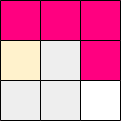

The diagram above was exported from draw.io. Its source (the exported page's mxGraphModel, read from the mxfile embedded in the PNG):
<mxGraphModel dx="342" dy="160" grid="1" gridSize="10" guides="1" tooltips="1" connect="1" arrows="1" fold="1" page="1" pageScale="1" pageWidth="850" pageHeight="1100" math="0" shadow="0">
  <root>
    <mxCell id="0" />
    <mxCell id="1" parent="0" />
    <mxCell id="St2nqg9pr-sqbQS-SnP_-1" value="" style="rounded=0;whiteSpace=wrap;html=1;fillColor=#FF0080;strokeColor=none;" parent="1" vertex="1">
      <mxGeometry x="480" y="360" width="120" height="120" as="geometry" />
    </mxCell>
    <mxCell id="9XE3LixvWuyNj03zyTbZ-73" value="" style="rounded=0;whiteSpace=wrap;html=1;fillColor=#eeeeee;strokeColor=none;" parent="1" vertex="1">
      <mxGeometry x="480" y="440" width="40" height="40" as="geometry" />
    </mxCell>
    <mxCell id="9XE3LixvWuyNj03zyTbZ-79" value="" style="rounded=0;whiteSpace=wrap;html=1;fillColor=#eeeeee;strokeColor=none;" parent="1" vertex="1">
      <mxGeometry x="480" y="400" width="40" height="40" as="geometry" />
    </mxCell>
    <mxCell id="9XE3LixvWuyNj03zyTbZ-88" value="" style="rounded=0;whiteSpace=wrap;html=1;fillColor=#eeeeee;strokeColor=none;" parent="1" vertex="1">
      <mxGeometry x="520" y="400" width="40" height="40" as="geometry" />
    </mxCell>
    <mxCell id="9XE3LixvWuyNj03zyTbZ-89" value="" style="rounded=0;whiteSpace=wrap;html=1;strokeColor=none;" parent="1" vertex="1">
      <mxGeometry x="560" y="440" width="40" height="40" as="geometry" />
    </mxCell>
    <mxCell id="9XE3LixvWuyNj03zyTbZ-90" value="" style="rounded=0;whiteSpace=wrap;html=1;fillColor=#eeeeee;strokeColor=none;" parent="1" vertex="1">
      <mxGeometry x="520" y="440" width="40" height="40" as="geometry" />
    </mxCell>
    <mxCell id="9XE3LixvWuyNj03zyTbZ-91" value="" style="rounded=0;whiteSpace=wrap;html=1;fillColor=#fff2cc;strokeColor=none;gradientColor=none;" parent="1" vertex="1">
      <mxGeometry x="480" y="400" width="40" height="40" as="geometry" />
    </mxCell>
    <mxCell id="9XE3LixvWuyNj03zyTbZ-103" value="" style="endArrow=none;html=1;rounded=0;entryX=1;entryY=1;entryDx=0;entryDy=0;exitX=0;exitY=0;exitDx=0;exitDy=0;" parent="1" edge="1">
      <mxGeometry width="50" height="50" relative="1" as="geometry">
        <mxPoint x="480" y="480" as="sourcePoint" />
        <mxPoint x="520" y="480" as="targetPoint" />
      </mxGeometry>
    </mxCell>
    <mxCell id="9XE3LixvWuyNj03zyTbZ-104" value="" style="endArrow=none;html=1;rounded=0;entryX=1;entryY=1;entryDx=0;entryDy=0;exitX=0;exitY=0;exitDx=0;exitDy=0;" parent="1" edge="1">
      <mxGeometry width="50" height="50" relative="1" as="geometry">
        <mxPoint x="520" y="480" as="sourcePoint" />
        <mxPoint x="560" y="480" as="targetPoint" />
      </mxGeometry>
    </mxCell>
    <mxCell id="9XE3LixvWuyNj03zyTbZ-105" value="" style="endArrow=none;html=1;rounded=0;entryX=1;entryY=1;entryDx=0;entryDy=0;exitX=0;exitY=0;exitDx=0;exitDy=0;" parent="1" edge="1">
      <mxGeometry width="50" height="50" relative="1" as="geometry">
        <mxPoint x="560" y="480" as="sourcePoint" />
        <mxPoint x="600" y="480" as="targetPoint" />
      </mxGeometry>
    </mxCell>
    <mxCell id="9XE3LixvWuyNj03zyTbZ-106" value="" style="endArrow=none;html=1;rounded=0;entryX=1;entryY=1;entryDx=0;entryDy=0;exitX=0;exitY=0;exitDx=0;exitDy=0;" parent="1" edge="1">
      <mxGeometry width="50" height="50" relative="1" as="geometry">
        <mxPoint x="480" y="440" as="sourcePoint" />
        <mxPoint x="520" y="440" as="targetPoint" />
      </mxGeometry>
    </mxCell>
    <mxCell id="9XE3LixvWuyNj03zyTbZ-107" value="" style="endArrow=none;html=1;rounded=0;entryX=1;entryY=1;entryDx=0;entryDy=0;exitX=0;exitY=0;exitDx=0;exitDy=0;" parent="1" edge="1">
      <mxGeometry width="50" height="50" relative="1" as="geometry">
        <mxPoint x="520" y="440" as="sourcePoint" />
        <mxPoint x="560" y="440" as="targetPoint" />
      </mxGeometry>
    </mxCell>
    <mxCell id="9XE3LixvWuyNj03zyTbZ-115" value="" style="endArrow=none;html=1;rounded=0;entryX=1;entryY=1;entryDx=0;entryDy=0;exitX=0;exitY=0;exitDx=0;exitDy=0;" parent="1" edge="1">
      <mxGeometry width="50" height="50" relative="1" as="geometry">
        <mxPoint x="480" y="360" as="sourcePoint" />
        <mxPoint x="520" y="360" as="targetPoint" />
      </mxGeometry>
    </mxCell>
    <mxCell id="9XE3LixvWuyNj03zyTbZ-116" value="" style="endArrow=none;html=1;rounded=0;entryX=1;entryY=1;entryDx=0;entryDy=0;exitX=0;exitY=0;exitDx=0;exitDy=0;" parent="1" edge="1">
      <mxGeometry width="50" height="50" relative="1" as="geometry">
        <mxPoint x="520" y="360" as="sourcePoint" />
        <mxPoint x="560" y="360" as="targetPoint" />
      </mxGeometry>
    </mxCell>
    <mxCell id="9XE3LixvWuyNj03zyTbZ-119" value="" style="endArrow=none;html=1;rounded=0;entryX=1;entryY=1;entryDx=0;entryDy=0;exitX=0;exitY=0;exitDx=0;exitDy=0;" parent="1" edge="1">
      <mxGeometry width="50" height="50" relative="1" as="geometry">
        <mxPoint x="520" y="400" as="sourcePoint" />
        <mxPoint x="560" y="400" as="targetPoint" />
      </mxGeometry>
    </mxCell>
    <mxCell id="9XE3LixvWuyNj03zyTbZ-133" value="" style="endArrow=none;html=1;rounded=0;exitX=1;exitY=1;exitDx=0;exitDy=0;entryX=1;entryY=0;entryDx=0;entryDy=0;" parent="1" source="9XE3LixvWuyNj03zyTbZ-89" target="9XE3LixvWuyNj03zyTbZ-89" edge="1">
      <mxGeometry width="50" height="50" relative="1" as="geometry">
        <mxPoint x="620" y="470" as="sourcePoint" />
        <mxPoint x="630" y="450" as="targetPoint" />
      </mxGeometry>
    </mxCell>
    <mxCell id="9XE3LixvWuyNj03zyTbZ-138" value="" style="endArrow=none;html=1;rounded=0;entryX=1;entryY=1;entryDx=0;entryDy=0;exitX=1;exitY=1;exitDx=0;exitDy=0;" parent="1" edge="1">
      <mxGeometry width="50" height="50" relative="1" as="geometry">
        <mxPoint x="560" y="480" as="sourcePoint" />
        <mxPoint x="560" y="440" as="targetPoint" />
      </mxGeometry>
    </mxCell>
    <mxCell id="9XE3LixvWuyNj03zyTbZ-139" value="" style="endArrow=none;html=1;rounded=0;entryX=1;entryY=1;entryDx=0;entryDy=0;" parent="1" edge="1">
      <mxGeometry width="50" height="50" relative="1" as="geometry">
        <mxPoint x="560" y="440" as="sourcePoint" />
        <mxPoint x="560" y="400" as="targetPoint" />
      </mxGeometry>
    </mxCell>
    <mxCell id="9XE3LixvWuyNj03zyTbZ-143" value="" style="endArrow=none;html=1;rounded=0;entryX=1;entryY=1;entryDx=0;entryDy=0;exitX=1;exitY=1;exitDx=0;exitDy=0;" parent="1" edge="1">
      <mxGeometry width="50" height="50" relative="1" as="geometry">
        <mxPoint x="520" y="480" as="sourcePoint" />
        <mxPoint x="520" y="440" as="targetPoint" />
      </mxGeometry>
    </mxCell>
    <mxCell id="9XE3LixvWuyNj03zyTbZ-144" value="" style="endArrow=none;html=1;rounded=0;entryX=1;entryY=1;entryDx=0;entryDy=0;" parent="1" edge="1">
      <mxGeometry width="50" height="50" relative="1" as="geometry">
        <mxPoint x="520" y="440" as="sourcePoint" />
        <mxPoint x="520" y="400" as="targetPoint" />
      </mxGeometry>
    </mxCell>
    <mxCell id="9XE3LixvWuyNj03zyTbZ-148" value="" style="endArrow=none;html=1;rounded=0;entryX=1;entryY=1;entryDx=0;entryDy=0;exitX=1;exitY=1;exitDx=0;exitDy=0;" parent="1" edge="1">
      <mxGeometry width="50" height="50" relative="1" as="geometry">
        <mxPoint x="480" y="480" as="sourcePoint" />
        <mxPoint x="480" y="440" as="targetPoint" />
      </mxGeometry>
    </mxCell>
    <mxCell id="9XE3LixvWuyNj03zyTbZ-149" value="" style="endArrow=none;html=1;rounded=0;entryX=1;entryY=1;entryDx=0;entryDy=0;" parent="1" edge="1">
      <mxGeometry width="50" height="50" relative="1" as="geometry">
        <mxPoint x="480" y="440" as="sourcePoint" />
        <mxPoint x="480" y="400" as="targetPoint" />
      </mxGeometry>
    </mxCell>
    <mxCell id="9XE3LixvWuyNj03zyTbZ-150" value="" style="endArrow=none;html=1;rounded=0;entryX=1;entryY=1;entryDx=0;entryDy=0;" parent="1" edge="1">
      <mxGeometry width="50" height="50" relative="1" as="geometry">
        <mxPoint x="480" y="400" as="sourcePoint" />
        <mxPoint x="480" y="360" as="targetPoint" />
      </mxGeometry>
    </mxCell>
    <mxCell id="9XE3LixvWuyNj03zyTbZ-117" value="" style="endArrow=none;html=1;rounded=0;entryX=1;entryY=1;entryDx=0;entryDy=0;exitX=0;exitY=0;exitDx=0;exitDy=0;" parent="1" edge="1">
      <mxGeometry width="50" height="50" relative="1" as="geometry">
        <mxPoint x="560" y="360" as="sourcePoint" />
        <mxPoint x="600" y="360" as="targetPoint" />
      </mxGeometry>
    </mxCell>
    <mxCell id="9XE3LixvWuyNj03zyTbZ-135" value="" style="endArrow=none;html=1;rounded=0;entryX=1;entryY=1;entryDx=0;entryDy=0;" parent="1" edge="1">
      <mxGeometry width="50" height="50" relative="1" as="geometry">
        <mxPoint x="600" y="400" as="sourcePoint" />
        <mxPoint x="600" y="360" as="targetPoint" />
      </mxGeometry>
    </mxCell>
    <mxCell id="YPl59NrZBRqI30oTwh_T-6" value="" style="endArrow=none;html=1;rounded=0;entryX=1;entryY=1;entryDx=0;entryDy=0;" parent="1" edge="1">
      <mxGeometry width="50" height="50" relative="1" as="geometry">
        <mxPoint x="560" y="440" as="sourcePoint" />
        <mxPoint x="560" y="400" as="targetPoint" />
      </mxGeometry>
    </mxCell>
    <mxCell id="9XE3LixvWuyNj03zyTbZ-134" value="" style="endArrow=none;html=1;rounded=0;entryX=1;entryY=1;entryDx=0;entryDy=0;" parent="1" edge="1">
      <mxGeometry width="50" height="50" relative="1" as="geometry">
        <mxPoint x="600" y="440" as="sourcePoint" />
        <mxPoint x="600" y="400" as="targetPoint" />
      </mxGeometry>
    </mxCell>
    <mxCell id="St2nqg9pr-sqbQS-SnP_-3" value="" style="endArrow=none;html=1;rounded=0;entryX=1;entryY=1;entryDx=0;entryDy=0;exitX=0;exitY=0;exitDx=0;exitDy=0;" parent="1" edge="1">
      <mxGeometry width="50" height="50" relative="1" as="geometry">
        <mxPoint x="560" y="440" as="sourcePoint" />
        <mxPoint x="600" y="440" as="targetPoint" />
      </mxGeometry>
    </mxCell>
    <mxCell id="2" value="" style="endArrow=none;html=1;rounded=0;entryX=1;entryY=1;entryDx=0;entryDy=0;" edge="1" parent="1">
      <mxGeometry width="50" height="50" relative="1" as="geometry">
        <mxPoint x="520" y="400" as="sourcePoint" />
        <mxPoint x="520" y="360" as="targetPoint" />
      </mxGeometry>
    </mxCell>
    <mxCell id="3" value="" style="endArrow=none;html=1;rounded=0;entryX=1;entryY=1;entryDx=0;entryDy=0;" edge="1" parent="1">
      <mxGeometry width="50" height="50" relative="1" as="geometry">
        <mxPoint x="560" y="400" as="sourcePoint" />
        <mxPoint x="560" y="360" as="targetPoint" />
      </mxGeometry>
    </mxCell>
    <mxCell id="4" value="" style="endArrow=none;html=1;rounded=0;entryX=1;entryY=1;entryDx=0;entryDy=0;exitX=0;exitY=0;exitDx=0;exitDy=0;" edge="1" parent="1">
      <mxGeometry width="50" height="50" relative="1" as="geometry">
        <mxPoint x="480" y="400" as="sourcePoint" />
        <mxPoint x="520" y="400" as="targetPoint" />
      </mxGeometry>
    </mxCell>
    <mxCell id="5" value="" style="endArrow=none;html=1;rounded=0;entryX=1;entryY=1;entryDx=0;entryDy=0;exitX=0;exitY=0;exitDx=0;exitDy=0;" edge="1" parent="1">
      <mxGeometry width="50" height="50" relative="1" as="geometry">
        <mxPoint x="560" y="400" as="sourcePoint" />
        <mxPoint x="600" y="400" as="targetPoint" />
      </mxGeometry>
    </mxCell>
  </root>
</mxGraphModel>